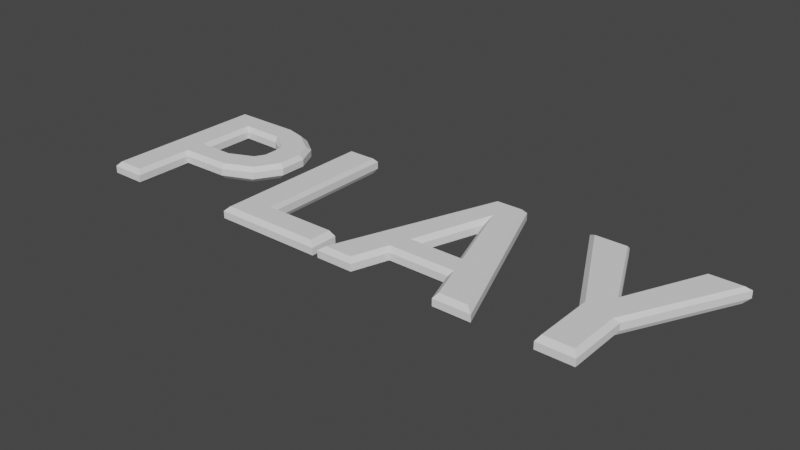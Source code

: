 # Source: Button.blend  (saved by Blender 2.90.8; exported with 4.5.12 LTS)
import bpy
from mathutils import Matrix  # noqa: F401  (used for matrix-valued properties, if any)

bpy.ops.wm.read_factory_settings(use_empty=True)
scene = bpy.context.scene
scene.name = 'Scene'

# ---- collections
col_collection = bpy.data.collections.new('Collection'); scene.collection.children.link(col_collection)

# ---- world
world_world = bpy.data.worlds.new('World'); scene.world = world_world
world_world.use_nodes = True; world_world.node_tree.nodes.clear()
_N = world_world.node_tree.nodes; _L = world_world.node_tree.links
n0 = _N.new('ShaderNodeOutputWorld'); n0.name = 'World Output'; n0.location = (300, 300)
n1 = _N.new('ShaderNodeBackground'); n1.name = 'Background'; n1.location = (10, 300)
n1.inputs[0].default_value = (0.05088, 0.05088, 0.05088, 1.0)
_L.new(n1.outputs[0], n0.inputs[0])
n0.is_active_output = True
world_world.color = (0.05088, 0.05088, 0.05088)
world_world.use_sun_shadow = False
world_world.sun_shadow_jitter_overblur = 0.0

# ---- meshes
me_text = bpy.data.meshes.new('Text')
me_text.from_pydata([(1.634, 0.2943, 0.01364), (1.638, 0.2724, 0.0), (1.745, 0.5357, 0.01364), (1.753, 0.5193, 0.0), (1.866, 0.5357, 0.01364), (1.85, 0.5192, 0.0), (1.69, 0.1943, 0.01364), (1.676, 0.1827, 0.0), (1.676, 0.01604, 0.0), (1.69, 0.0, 0.01364), (1.587, 0.01614, 0.0), (1.578, 0.0, 0.01364), (1.587, 0.2056, 0.0), (1.578, 0.1943, 0.01364), (1.402, 0.5357, 0.01364), (1.425, 0.5196, 0.0), (1.523, 0.5357, 0.01364), (1.525, 0.5195, 0.0), (1.254, 0.124, 0.0), (1.244, 0.1104, 0.01364), (1.051, 0.1104, 0.01364), (1.041, 0.124, 0.0), (1.004, 0.01364, 0.0), (1.014, 0.0, 0.01364), (0.9162, 0.01364, 0.0), (0.8966, 0.0, 0.01364), (1.096, 0.5357, 0.01364), (1.106, 0.522, 0.0), (1.198, 0.5357, 0.01364), (1.189, 0.522, 0.0), (1.399, 0.0, 0.01364), (1.379, 0.01364, 0.0), (1.291, 0.01364, 0.0), (1.281, 0.0, 0.01364), (1.081, 0.1998, 0.01364), (1.062, 0.1861, 0.0), (1.233, 0.1861, 0.0), (1.214, 0.1998, 0.01364), (1.147, 0.4434, 0.0), (1.147, 0.4003, 0.01364), (0.6442, 0.08867, 0.01364), (0.6372, 0.08306, 0.0), (0.8786, 0.08867, 0.01364), (0.8606, 0.08404, 0.0), (0.8607, 0.01364, 0.0), (0.8786, 0.0, 0.01364), (0.5475, 0.01364, 0.0), (0.5338, 0.0, 0.01364), (0.5338, 0.5357, 0.01364), (0.5475, 0.522, 0.0), (0.6442, 0.5357, 0.01364), (0.637, 0.522, 0.0), (0.1582, 0.1887, 0.01364), (0.1446, 0.2022, 0.0), (0.1446, 0.01364, 0.0), (0.1582, 0.0, 0.01364), (0.05979, 0.01364, 0.0), (0.04783, 0.0, 0.01364), (0.04783, 0.5357, 0.01364), (0.05972, 0.5261, 0.0), (0.2935, 0.5343, 0.01364), (0.28, 0.5251, 0.0), (0.3606, 0.5158, 0.01364), (0.3409, 0.5085, 0.0), (0.4215, 0.4709, 0.01364), (0.4146, 0.454, 0.0), (0.4549, 0.4, 0.01364), (0.4414, 0.3963, 0.0), (0.4548, 0.3118, 0.01364), (0.441, 0.3148, 0.0), (0.4062, 0.2322, 0.01364), (0.3961, 0.2424, 0.0), (0.307, 0.2049, 0.0), (0.3109, 0.1914, 0.01364), (0.1582, 0.2781, 0.01364), (0.1446, 0.2643, 0.0), (0.2685, 0.2658, 0.0), (0.2833, 0.2795, 0.01364), (0.3435, 0.3003, 0.0), (0.3249, 0.2982, 0.01364), (0.3607, 0.3327, 0.0), (0.3454, 0.3358, 0.01364), (0.3579, 0.397, 0.0), (0.3433, 0.3894, 0.01364), (0.3446, 0.4185, 0.0), (0.3233, 0.422, 0.01364), (0.2826, 0.4574, 0.0), (0.2891, 0.4435, 0.01364), (0.1582, 0.4463, 0.01364), (0.1446, 0.4602, 0.0), (1.638, 0.2724, 0.04958), (1.634, 0.2943, 0.03594), (1.753, 0.5193, 0.04958), (1.745, 0.5357, 0.03594), (1.85, 0.5192, 0.04958), (1.866, 0.5357, 0.03594), (1.676, 0.1827, 0.04958), (1.69, 0.1943, 0.03594), (1.69, 0.0, 0.03594), (1.676, 0.01604, 0.04958), (1.578, 0.0, 0.03594), (1.587, 0.01614, 0.04958), (1.578, 0.1943, 0.03594), (1.587, 0.2056, 0.04958), (1.425, 0.5196, 0.04958), (1.402, 0.5357, 0.03594), (1.525, 0.5195, 0.04958), (1.523, 0.5357, 0.03594), (1.244, 0.1104, 0.03594), (1.254, 0.124, 0.04958), (1.041, 0.124, 0.04958), (1.051, 0.1104, 0.03594), (1.014, 0.0, 0.03594), (1.004, 0.01364, 0.04958), (0.8966, 0.0, 0.03594), (0.9162, 0.01364, 0.04958), (1.106, 0.522, 0.04958), (1.096, 0.5357, 0.03594), (1.189, 0.522, 0.04958), (1.198, 0.5357, 0.03594), (1.379, 0.01364, 0.04958), (1.399, 0.0, 0.03594), (1.281, 0.0, 0.03594), (1.291, 0.01364, 0.04958), (1.062, 0.1861, 0.04958), (1.081, 0.1998, 0.03594), (1.214, 0.1998, 0.03594), (1.233, 0.1861, 0.04958), (1.147, 0.4003, 0.03594), (1.147, 0.4434, 0.04958), (0.6372, 0.08306, 0.04958), (0.6442, 0.08867, 0.03594), (0.8606, 0.08404, 0.04958), (0.8786, 0.08867, 0.03594), (0.8786, 0.0, 0.03594), (0.8607, 0.01364, 0.04958), (0.5338, 0.0, 0.03594), (0.5475, 0.01364, 0.04958), (0.5475, 0.522, 0.04958), (0.5338, 0.5357, 0.03594), (0.637, 0.522, 0.04958), (0.6442, 0.5357, 0.03594), (0.1446, 0.2021, 0.04958), (0.1582, 0.1887, 0.03594), (0.1582, 0.0, 0.03594), (0.1446, 0.01364, 0.04958), (0.04783, 0.0, 0.03594), (0.05989, 0.01364, 0.04958), (0.05983, 0.526, 0.04958), (0.04783, 0.5357, 0.03594), (0.2776, 0.5253, 0.04958), (0.2923, 0.5344, 0.03594), (0.3384, 0.5094, 0.04958), (0.3595, 0.5163, 0.03594), (0.4132, 0.4559, 0.04958), (0.4208, 0.4718, 0.03594), (0.4409, 0.3986, 0.04958), (0.4547, 0.4011, 0.03594), (0.4417, 0.318, 0.04958), (0.4552, 0.3134, 0.03594), (0.3987, 0.2447, 0.04958), (0.4075, 0.2333, 0.03594), (0.3125, 0.1917, 0.03594), (0.3106, 0.2055, 0.04958), (0.1446, 0.2644, 0.04958), (0.1582, 0.2781, 0.03594), (0.2825, 0.2794, 0.03594), (0.2638, 0.2655, 0.04958), (0.3244, 0.2977, 0.03594), (0.3426, 0.2998, 0.04958), (0.3452, 0.335, 0.03594), (0.3605, 0.3317, 0.04958), (0.3435, 0.3887, 0.03594), (0.3587, 0.3945, 0.04958), (0.3238, 0.4214, 0.03594), (0.3449, 0.418, 0.04958), (0.2899, 0.4433, 0.03594), (0.2858, 0.4569, 0.04958), (0.1446, 0.4603, 0.04958), (0.1582, 0.4463, 0.03594)], [], [(107, 16, 14, 105), (91, 0, 16, 107), (1, 5, 7), (95, 4, 2, 93), (93, 2, 0, 91), (10, 7, 8), (98, 9, 6, 97), (24, 29, 38), (24, 38, 35), (121, 30, 28, 119), (119, 28, 26, 117), (122, 33, 30, 121), (21, 35, 36), (114, 25, 23, 112), (18, 36, 31), (32, 18, 31), (112, 23, 20, 111), (108, 19, 33, 122), (141, 50, 48, 139), (131, 40, 50, 141), (133, 42, 40, 131), (134, 45, 42, 133), (56, 89, 75), (151, 60, 58, 149), (153, 62, 60, 151), (155, 64, 62, 153), (86, 65, 67), (89, 59, 61), (157, 66, 64, 155), (82, 84, 67), (82, 67, 69), (159, 68, 66, 157), (78, 80, 69), (76, 78, 69), (161, 70, 68, 159), (53, 75, 76), (53, 76, 69), (53, 69, 71), (53, 71, 72), (143, 52, 73, 162), (144, 55, 52, 143), (110, 109, 127), (90, 94, 92), (90, 96, 94), (101, 96, 103), (103, 90, 106), (101, 99, 96), (103, 106, 104), (115, 129, 118), (115, 124, 129), (127, 120, 129), (129, 120, 118), (137, 132, 130), (110, 127, 124), (115, 118, 116), (109, 120, 127), (123, 120, 109), (115, 110, 124), (115, 113, 110), (147, 145, 142), (137, 135, 132), (137, 130, 140), (137, 140, 138), (147, 164, 178), (178, 152, 150), (178, 154, 152), (178, 177, 154), (177, 156, 154), (178, 150, 148), (175, 156, 177), (173, 156, 175), (173, 158, 156), (171, 158, 173), (169, 158, 171), (167, 158, 169), (142, 167, 164), (142, 158, 167), (142, 160, 158), (142, 163, 160), (168, 79, 77, 166), (147, 178, 148), (147, 142, 164), (24, 21, 22), (125, 34, 39, 128), (46, 49, 51), (162, 73, 70, 161), (56, 53, 54), (176, 87, 85, 174), (46, 43, 44), (172, 83, 81, 170), (46, 51, 41), (139, 48, 47, 136), (136, 47, 45, 134), (56, 59, 89), (103, 96, 90), (89, 61, 63), (12, 15, 17), (166, 77, 74, 165), (111, 20, 19, 108), (165, 74, 88, 179), (1, 3, 5), (12, 17, 1), (97, 6, 4, 95), (10, 12, 7), (105, 14, 13, 102), (102, 13, 11, 100), (100, 11, 9, 98), (89, 63, 65), (24, 27, 29), (170, 81, 79, 168), (146, 57, 55, 144), (38, 29, 31), (80, 82, 69), (174, 85, 83, 172), (149, 58, 57, 146), (56, 75, 53), (36, 38, 31), (84, 86, 67), (126, 37, 34, 125), (46, 41, 43), (179, 88, 87, 176), (128, 39, 37, 126), (21, 36, 18), (89, 65, 86), (117, 26, 25, 114), (24, 35, 21), (13, 14, 15, 12), (14, 16, 17, 15), (1, 17, 16, 0), (0, 2, 3, 1), (2, 4, 5, 3), (4, 6, 7, 5), (11, 13, 12, 10), (9, 11, 10, 8), (6, 9, 8, 7), (25, 26, 27, 24), (26, 28, 29, 27), (28, 30, 31, 29), (35, 38, 39, 34), (37, 39, 38, 36), (34, 37, 36, 35), (19, 20, 21, 18), (23, 25, 24, 22), (20, 23, 22, 21), (18, 32, 33, 19), (30, 33, 32, 31), (47, 48, 49, 46), (48, 50, 51, 49), (41, 51, 50, 40), (40, 42, 43, 41), (45, 47, 46, 44), (42, 45, 44, 43), (57, 58, 59, 56), (58, 60, 61, 59), (60, 62, 63, 61), (62, 64, 65, 63), (87, 88, 89, 86), (75, 89, 88, 74), (64, 66, 67, 65), (85, 87, 86, 84), (83, 85, 84, 82), (66, 68, 69, 67), (81, 83, 82, 80), (79, 81, 80, 78), (77, 79, 78, 76), (74, 77, 76, 75), (68, 70, 71, 69), (53, 72, 73, 52), (70, 73, 72, 71), (55, 57, 56, 54), (52, 55, 54, 53), (103, 104, 105, 102), (104, 106, 107, 105), (91, 107, 106, 90), (90, 92, 93, 91), (92, 94, 95, 93), (94, 96, 97, 95), (101, 103, 102, 100), (99, 101, 100, 98), (96, 99, 98, 97), (115, 116, 117, 114), (116, 118, 119, 117), (118, 120, 121, 119), (125, 128, 129, 124), (127, 129, 128, 126), (124, 127, 126, 125), (109, 110, 111, 108), (113, 115, 114, 112), (110, 113, 112, 111), (108, 122, 123, 109), (120, 123, 122, 121), (137, 138, 139, 136), (138, 140, 141, 139), (131, 141, 140, 130), (130, 132, 133, 131), (135, 137, 136, 134), (132, 135, 134, 133), (147, 148, 149, 146), (148, 150, 151, 149), (150, 152, 153, 151), (152, 154, 155, 153), (177, 178, 179, 176), (165, 179, 178, 164), (154, 156, 157, 155), (175, 177, 176, 174), (173, 175, 174, 172), (156, 158, 159, 157), (171, 173, 172, 170), (169, 171, 170, 168), (167, 169, 168, 166), (164, 167, 166, 165), (158, 160, 161, 159), (143, 162, 163, 142), (160, 163, 162, 161), (145, 147, 146, 144), (142, 145, 144, 143), (12, 1, 7)])
_uv = me_text.uv_layers.new(name='UVMap')
_uv.uv.foreach_set('vector', [1.0, 0.0, 1.0, 0.0, 0.875, 0.0, 0.875, 0.0, 0.0, 0.0, 0.0, 0.0, 1.0, 0.0, 1.0, 0.0, 0.05886, 0.0, 0.2329, 0.0, 0.3552, 0.0, 0.25, 0.0, 0.25, 0.0, 0.125, 0.0, 0.125, 0.0, 0.125, 0.0, 0.125, 0.0, 0.0, 0.0, 0.0, 0.0, 0.6042, 0.0, 0.3977, 0.0, 0.5049, 0.0, 0.5, 0.0, 0.5, 0.0, 0.375, 0.0, 0.375, 0.0, 0.5671, 0.0, 0.4559, 0.0, 0.4828, 0.0, 0.3522, 0.0, 1.006, 0.0, 0.7496, 0.0, 0.6, 0.0, 0.6, 0.0, 0.5, 0.0, 0.5, 0.0, 0.5, 0.0, 0.5, 0.0, 0.4, 0.0, 0.4, 0.0, 0.7, 0.0, 0.7, 0.0, 0.6, 0.0, 0.6, 0.0, 0.1961, 0.0, 0.6825, 0.0, 0.8108, 0.0, 0.3, 0.0, 0.3, 0.0, 0.2, 0.0, 0.2, 0.0, 0.3459, 0.0, 0.9723, 0.0, 0.5175, 0.0, 0.6012, 0.0, -0.09878, 0.0, 0.5263, 0.0, 0.2, 0.0, 0.2, 0.0, 0.1, 0.0, 0.1, 0.0, 0.0, 0.0, 0.0, 0.0, 0.7, 0.0, 0.7, 0.0, 1.0, 0.0, 1.0, 0.0, 0.8, 0.0, 0.8, 0.0, 0.0, 0.0, 0.0, 0.0, 1.0, 0.0, 1.0, 0.0, 0.2, 0.0, 0.2, 0.0, 0.0, 0.0, 0.0, 0.0, 0.4, 0.0, 0.4, 0.0, 0.2, 0.0, 0.2, 0.0, 0.03409, 0.0, 1.057, 0.0, 0.5507, 0.0, 0.06693, 0.0, 0.06799, 0.0, 0.02609, 0.0, 0.02609, 0.0, 0.1351, 0.0, 0.1363, 0.0, 0.06799, 0.0, 0.06693, 0.0, 0.2166, 0.0, 0.2178, 0.0, 0.1363, 0.0, 0.1351, 0.0, 0.932, 0.0, 0.3107, 0.0, 0.3805, 0.0, 0.8488, 0.0, 0.131, 0.0, 0.1655, 0.0, 0.3027, 0.0, 0.3039, 0.0, 0.2178, 0.0, 0.2166, 0.0, 0.7543, 0.0, 0.793, 0.0, 0.3706, 0.0, 0.7555, 0.0, 0.3703, 0.0, 0.4413, 0.0, 0.3799, 0.0, 0.381, 0.0, 0.3039, 0.0, 0.3027, 0.0, 0.6383, 0.0, 0.6994, 0.0, 0.4303, 0.0, 0.5063, 0.0, 0.6383, 0.0, 0.4715, 0.0, 0.4503, 0.0, 0.4515, 0.0, 0.381, 0.0, 0.3799, 0.0, 0.08101, 0.0, 0.4742, 0.0, 0.5177, 0.0, 0.2002, 0.0, 0.5033, 0.0, 0.4732, 0.0, -0.06076, 0.0, 0.3425, 0.0, 0.4069, 0.0, -0.1889, 0.0, 0.3055, 0.0, 0.3722, 0.0, 0.0, 0.0, 0.0, 0.0, 0.5232, 0.0, 0.5221, 0.0, 0.008696, 0.0, 0.008696, 0.0, 0.0, 0.0, 0.0, 0.0, 0.2401, 0.0, 0.1299, 0.0, 0.7552, 0.0, 0.004182, 0.0, 0.2329, 0.0, 0.1321, 0.0, 0.05886, 0.0, 0.3552, 0.0, 0.2329, 0.0, 0.6042, 0.0, 0.4131, 0.0, 0.7256, 0.0, 0.629, 0.0, -0.03148, 0.0, 0.9882, 0.0, 0.6042, 0.0, 0.5049, 0.0, 0.3977, 0.0, 0.77, 0.0, 0.9882, 0.0, 0.885, 0.0, 0.5671, 0.0, 0.4828, 0.0, 0.4559, 0.0, 0.3522, 0.0, 0.7496, 0.0, 1.006, 0.0, 0.8686, 0.0, 0.6326, 0.0, 0.9969, 0.0, 0.9171, 0.0, 0.6654, 0.0, 0.5705, 0.0, 0.5048, 0.0, 0.2209, 0.0, 0.03793, 0.0, 0.1961, 0.0, 0.8108, 0.0, 0.6825, 0.0, 0.3168, 0.0, 0.4932, 0.0, 0.4117, 0.0, 0.3459, 0.0, 0.5175, 0.0, 0.9723, 0.0, 0.6012, 0.0, 0.5263, 0.0, -0.09878, 0.0, 0.27, 0.0, 0.3372, 0.0, 0.8234, 0.0, 0.2748, 0.0, 0.1999, 0.0, 0.09989, 0.0, 0.01581, 0.0, 0.009142, 0.0, 0.0004588, 0.0, 0.5613, 0.0, 0.3796, 0.0, 0.2209, 0.0, 0.5318, 0.0, 0.03793, 0.0, 1.022, 0.0, 0.6298, 0.0, 0.9818, 0.0, 0.8196, 0.0, 0.03393, 0.0, 0.5508, 0.0, 1.057, 0.0, 0.8971, 0.0, 0.2223, 0.0, 0.1644, 0.0, 0.96, 0.0, 0.3205, 0.0, 0.2223, 0.0, 0.7176, 0.0, 0.6615, 0.0, 0.5699, 0.0, 0.9207, 0.0, 0.3791, 0.0, 0.3092, 0.0, 0.8483, 0.0, 0.1644, 0.0, 0.132, 0.0, 0.7931, 0.0, 0.3901, 0.0, 0.8998, 0.0, 0.7512, 0.0, 0.3678, 0.0, 0.7931, 0.0, 0.7513, 0.0, 0.439, 0.0, 0.3678, 0.0, 0.6968, 0.0, 0.4265, 0.0, 0.7889, 0.0, 0.6356, 0.0, 0.4288, 0.0, 0.6968, 0.0, 0.4983, 0.0, 0.481, 0.0, 0.6356, 0.0, 0.08073, 0.0, 0.5145, 0.0, 0.4744, 0.0, 0.2071, 0.0, 0.4723, 0.0, 0.512, 0.0, -0.05873, 0.0, 0.4055, 0.0, 0.3413, 0.0, -0.1781, 0.0, 0.379, 0.0, 0.312, 0.0, 0.6785, 0.0, 0.6797, 0.0, 0.6087, 0.0, 0.6076, 0.0, 0.1242, 0.0, 0.8797, 0.0, 0.132, 0.0, -0.02867, 0.0, 0.2341, 0.0, 0.6278, 0.0, 0.2748, 0.0, 0.09989, 0.0, 0.1999, 0.0, 0.8, 0.0, 0.8, 0.0, 1.0, 0.0, 1.0, 0.0, 0.6298, 0.0, 0.8196, 0.0, 0.9818, 0.0, 0.5221, 0.0, 0.5232, 0.0, 0.4515, 0.0, 0.4503, 0.0, 0.01582, 0.0, 0.0004566, 0.0, 0.009142, 0.0, 0.9483, 0.0, 0.9495, 0.0, 0.8879, 0.0, 0.8867, 0.0, 0.5613, 0.0, 0.2209, 0.0, 0.3796, 0.0, 0.8275, 0.0, 0.8287, 0.0, 0.7502, 0.0, 0.749, 0.0, 0.5318, 0.0, 1.022, 0.0, 0.03793, 0.0, 0.8, 0.0, 0.8, 0.0, 0.6, 0.0, 0.6, 0.0, 0.6, 0.0, 0.6, 0.0, 0.4, 0.0, 0.4, 0.0, 0.1233, 0.0, 0.131, 0.0, 0.8797, 0.0, 0.6543, 0.0, 0.4859, 0.0, 0.1074, 0.0, 0.9004, 0.0, 0.1655, 0.0, 0.2239, 0.0, 0.77, 0.0, 0.885, 0.0, 0.9882, 0.0, 0.6076, 0.0, 0.6087, 0.0, 0.5652, 0.0, 0.5652, 0.0, 0.1, 0.0, 0.1, 0.0, 0.0, 0.0, 0.0, 0.0, 0.5652, 0.0, 0.5652, 0.0, 1.0, 0.0, 1.0, 0.0, 0.004182, 0.0, 0.1321, 0.0, 0.2329, 0.0, 0.629, 0.0, 0.9882, 0.0, -0.03148, 0.0, 0.375, 0.0, 0.375, 0.0, 0.25, 0.0, 0.25, 0.0, 0.6042, 0.0, 0.7256, 0.0, 0.4131, 0.0, 0.875, 0.0, 0.875, 0.0, 0.75, 0.0, 0.75, 0.0, 0.75, 0.0, 0.75, 0.0, 0.625, 0.0, 0.625, 0.0, 0.625, 0.0, 0.625, 0.0, 0.5, 0.0, 0.5, 0.0, 0.9621, 0.0, 0.2239, 0.0, 0.3219, 0.0, 0.3168, 0.0, 0.4117, 0.0, 0.4932, 0.0, 0.749, 0.0, 0.7502, 0.0, 0.6797, 0.0, 0.6785, 0.0, 0.01739, 0.0, 0.01739, 0.0, 0.008696, 0.0, 0.008696, 0.0, 0.9171, 0.0, 0.5705, 0.0, 0.6654, 0.0, 0.6994, 0.0, 0.7937, 0.0, 0.4288, 0.0, 0.8867, 0.0, 0.8879, 0.0, 0.8287, 0.0, 0.8275, 0.0, 0.02609, 0.0, 0.02609, 0.0, 0.01739, 0.0, 0.01739, 0.0, -0.02756, 0.0, 0.6276, 0.0, 0.2344, 0.0, 0.8686, 0.0, 0.9969, 0.0, 0.6326, 0.0, 0.793, 0.0, 0.9029, 0.0, 0.3963, 0.0, 0.9, 0.0, 0.9, 0.0, 0.8, 0.0, 0.8, 0.0, 0.5048, 0.0, 0.03793, 0.0, 0.2209, 0.0, 1.0, 0.0, 1.0, 0.0, 0.9495, 0.0, 0.9483, 0.0, 1.0, 0.0, 1.0, 0.0, 0.9, 0.0, 0.9, 0.0, 0.2401, 0.0, 0.7552, 0.0, 0.1299, 0.0, 0.6894, 0.0, 0.6057, 0.0, 0.6367, 0.0, 0.4, 0.0, 0.4, 0.0, 0.3, 0.0, 0.3, 0.0, 0.27, 0.0, 0.8234, 0.0, 0.3372, 0.0, 0.75, 0.0, 0.875, 0.0, 0.885, 0.0, 0.77, 0.0, 0.875, 0.0, 1.0, 0.0, 0.9882, 0.0, 0.885, 0.0, -0.03148, 0.0, 0.9882, 0.0, 1.0, 0.0, 0.0, 0.0, 0.0, 0.0, 0.125, 0.0, 0.1321, 0.0, 0.004182, 0.0, 0.125, 0.0, 0.25, 0.0, 0.2329, 0.0, 0.1321, 0.0, 0.25, 0.0, 0.375, 0.0, 0.3552, 0.0, 0.2329, 0.0, 0.625, 0.0, 0.75, 0.0, 0.7256, 0.0, 0.6042, 0.0, 0.5, 0.0, 0.625, 0.0, 0.6042, 0.0, 0.5049, 0.0, 0.375, 0.0, 0.5, 0.0, 0.5049, 0.0, 0.3977, 0.0, 0.3, 0.0, 0.4, 0.0, 0.4117, 0.0, 0.3168, 0.0, 0.4, 0.0, 0.5, 0.0, 0.4932, 0.0, 0.4117, 0.0, 0.5, 0.0, 0.6, 0.0, 0.6654, 0.0, 0.5705, 0.0, 0.7496, 0.0, 1.006, 0.0, 1.0, 0.0, 0.8, 0.0, 0.9, 0.0, 1.0, 0.0, 0.9969, 0.0, 0.8686, 0.0, 0.8, 0.0, 0.9, 0.0, 0.8108, 0.0, 0.6825, 0.0, 0.0, 0.0, 0.1, 0.0, 0.2401, 0.0, 0.1299, 0.0, 0.2, 0.0, 0.3, 0.0, 0.2748, 0.0, 0.1999, 0.0, 0.1, 0.0, 0.2, 0.0, 0.1999, 0.0, 0.09989, 0.0, -0.09878, 0.0, 0.6012, 0.0, 0.7, 0.0, 0.0, 0.0, 0.6, 0.0, 0.7, 0.0, 0.6012, 0.0, 0.5263, 0.0, 0.6, 0.0, 0.8, 0.0, 0.8196, 0.0, 0.6298, 0.0, 0.8, 0.0, 1.0, 0.0, 0.9818, 0.0, 0.8196, 0.0, 0.03793, 0.0, 1.022, 0.0, 1.0, 0.0, 0.0, 0.0, 0.0, 0.0, 0.2, 0.0, 0.2209, 0.0, 0.03793, 0.0, 0.4, 0.0, 0.6, 0.0, 0.5613, 0.0, 0.3796, 0.0, 0.2, 0.0, 0.4, 0.0, 0.3796, 0.0, 0.2209, 0.0, 0.01739, 0.0, 0.02609, 0.0, 0.131, 0.0, 0.1233, 0.0, 0.02609, 0.0, 0.06799, 0.0, 0.1655, 0.0, 0.131, 0.0, 0.06799, 0.0, 0.1363, 0.0, 0.2239, 0.0, 0.1655, 0.0, 0.1363, 0.0, 0.2178, 0.0, 0.3219, 0.0, 0.2239, 0.0, 0.9495, 0.0, 1.0, 0.0, 0.6894, 0.0, 0.6367, 0.0, 0.5507, 0.0, 1.057, 0.0, 1.0, 0.0, 0.5652, 0.0, 0.2178, 0.0, 0.3039, 0.0, 0.3805, 0.0, 0.3107, 0.0, 0.8879, 0.0, 0.9495, 0.0, 0.9029, 0.0, 0.793, 0.0, 0.8287, 0.0, 0.8879, 0.0, 0.793, 0.0, 0.7543, 0.0, 0.3039, 0.0, 0.381, 0.0, 0.4413, 0.0, 0.3703, 0.0, 0.7502, 0.0, 0.8287, 0.0, 0.7937, 0.0, 0.6994, 0.0, 0.6797, 0.0, 0.7502, 0.0, 0.6994, 0.0, 0.6383, 0.0, 0.6087, 0.0, 0.6797, 0.0, 0.6383, 0.0, 0.5063, 0.0, 0.5652, 0.0, 0.6087, 0.0, 0.5177, 0.0, 0.4742, 0.0, 0.381, 0.0, 0.4515, 0.0, 0.4069, 0.0, 0.3425, 0.0, -0.1889, 0.0, 0.3722, 0.0, 0.5232, 0.0, 0.0, 0.0, 0.4515, 0.0, 0.5232, 0.0, 0.3722, 0.0, 0.3055, 0.0, 0.008696, 0.0, 0.01739, 0.0, 0.01582, 0.0, 0.009142, 0.0, 0.0, 0.0, 0.008696, 0.0, 0.009142, 0.0, 0.0004566, 0.0, 0.77, 0.0, 0.885, 0.0, 0.875, 0.0, 0.75, 0.0, 0.885, 0.0, 0.9882, 0.0, 1.0, 0.0, 0.875, 0.0, 0.0, 0.0, 1.0, 0.0, 0.9882, 0.0, -0.03148, 0.0, 0.004182, 0.0, 0.1321, 0.0, 0.125, 0.0, 0.0, 0.0, 0.1321, 0.0, 0.2329, 0.0, 0.25, 0.0, 0.125, 0.0, 0.2329, 0.0, 0.3552, 0.0, 0.375, 0.0, 0.25, 0.0, 0.6042, 0.0, 0.7256, 0.0, 0.75, 0.0, 0.625, 0.0, 0.5049, 0.0, 0.6042, 0.0, 0.625, 0.0, 0.5, 0.0, 0.3977, 0.0, 0.5049, 0.0, 0.5, 0.0, 0.375, 0.0, 0.3168, 0.0, 0.4117, 0.0, 0.4, 0.0, 0.3, 0.0, 0.4117, 0.0, 0.4932, 0.0, 0.5, 0.0, 0.4, 0.0, 0.5705, 0.0, 0.6654, 0.0, 0.6, 0.0, 0.5, 0.0, 0.8, 0.0, 1.0, 0.0, 1.006, 0.0, 0.7496, 0.0, 0.8686, 0.0, 0.9969, 0.0, 1.0, 0.0, 0.9, 0.0, 0.6825, 0.0, 0.8108, 0.0, 0.9, 0.0, 0.8, 0.0, 0.1299, 0.0, 0.2401, 0.0, 0.1, 0.0, 0.0, 0.0, 0.1999, 0.0, 0.2748, 0.0, 0.3, 0.0, 0.2, 0.0, 0.09989, 0.0, 0.1999, 0.0, 0.2, 0.0, 0.1, 0.0, 0.0, 0.0, 0.7, 0.0, 0.6012, 0.0, -0.09878, 0.0, 0.5263, 0.0, 0.6012, 0.0, 0.7, 0.0, 0.6, 0.0, 0.6298, 0.0, 0.8196, 0.0, 0.8, 0.0, 0.6, 0.0, 0.8196, 0.0, 0.9818, 0.0, 1.0, 0.0, 0.8, 0.0, 0.0, 0.0, 1.0, 0.0, 1.022, 0.0, 0.03793, 0.0, 0.03793, 0.0, 0.2209, 0.0, 0.2, 0.0, 0.0, 0.0, 0.3796, 0.0, 0.5613, 0.0, 0.6, 0.0, 0.4, 0.0, 0.2209, 0.0, 0.3796, 0.0, 0.4, 0.0, 0.2, 0.0, 0.1242, 0.0, 0.132, 0.0, 0.02609, 0.0, 0.01739, 0.0, 0.132, 0.0, 0.1644, 0.0, 0.06693, 0.0, 0.02609, 0.0, 0.1644, 0.0, 0.2223, 0.0, 0.1351, 0.0, 0.06693, 0.0, 0.2223, 0.0, 0.3205, 0.0, 0.2166, 0.0, 0.1351, 0.0, 0.6615, 0.0, 0.7176, 0.0, 1.0, 0.0, 0.9483, 0.0, 0.5652, 0.0, 1.0, 0.0, 1.057, 0.0, 0.5508, 0.0, 0.3092, 0.0, 0.3791, 0.0, 0.3027, 0.0, 0.2166, 0.0, 0.7931, 0.0, 0.8998, 0.0, 0.9483, 0.0, 0.8867, 0.0, 0.7512, 0.0, 0.7931, 0.0, 0.8867, 0.0, 0.8275, 0.0, 0.3678, 0.0, 0.439, 0.0, 0.3799, 0.0, 0.3027, 0.0, 0.6968, 0.0, 0.7889, 0.0, 0.8275, 0.0, 0.749, 0.0, 0.6356, 0.0, 0.6968, 0.0, 0.749, 0.0, 0.6785, 0.0, 0.4983, 0.0, 0.6356, 0.0, 0.6785, 0.0, 0.6076, 0.0, 0.4744, 0.0, 0.5145, 0.0, 0.6076, 0.0, 0.5652, 0.0, 0.3413, 0.0, 0.4055, 0.0, 0.4503, 0.0, 0.3799, 0.0, 0.0, 0.0, 0.5221, 0.0, 0.379, 0.0, -0.1781, 0.0, 0.312, 0.0, 0.379, 0.0, 0.5221, 0.0, 0.4503, 0.0, 0.009142, 0.0, 0.01581, 0.0, 0.01739, 0.0, 0.008696, 0.0, 0.0004588, 0.0, 0.009142, 0.0, 0.008696, 0.0, 0.0, 0.0, 0.6543, 0.0, 0.1074, 0.0, 0.4859, 0.0])
me_text.use_remesh_fix_poles = True
me_text.use_remesh_preserve_attributes = False
me_text.use_mirror_vertex_groups = False
me_text.update()

# ---- objects
ob_text = bpy.data.objects.new('Text', me_text)

# ---- transforms, parenting, visibility, modifiers, constraints
ob_text.location = (0.0, 0.0, 0.0)
ob_text.lineart.crease_threshold = 0.0

# ---- collection membership
col_collection.objects.link(ob_text)

# ---- scene / render settings (as saved in the file)
scene.frame_start = 1; scene.frame_end = 250; scene.frame_set(1)
scene.render.engine = 'BLENDER_EEVEE_NEXT'
scene.cycles.use_denoising = False
scene.cycles.samples = 128
scene.cycles.sampling_pattern = 'TABULATED_SOBOL'
scene.cycles.use_adaptive_sampling = False
scene.cycles.use_light_tree = False
scene.view_settings.view_transform = 'Filmic'
bpy.context.view_layer.update()

# ---- added for rendering (the .blend has no active camera and no usable light): camera, sun
cam_auto = bpy.data.cameras.new('AutoCamera')
cam_auto.lens = 50.0
cam_auto.sensor_width = 36.0
cam_auto.clip_end = 1000.0
ob_auto_camera = bpy.data.objects.new('AutoCamera', cam_auto)
scene.collection.objects.link(ob_auto_camera)
ob_auto_camera.location = (2.71082, -1.83702, 1.42803)
ob_auto_camera.rotation_euler = (1.09748, -7.21219e-08, 0.694738)
scene.camera = ob_auto_camera
light_auto_sun = bpy.data.lights.new('AutoSun', 'SUN')
light_auto_sun.energy = 3.0
light_auto_sun.angle = 0.0523599
ob_auto_sun = bpy.data.objects.new('AutoSun', light_auto_sun)
scene.collection.objects.link(ob_auto_sun)
ob_auto_sun.rotation_euler = (0.872665, 0.174533, 0.523599)
bpy.context.view_layer.update()

